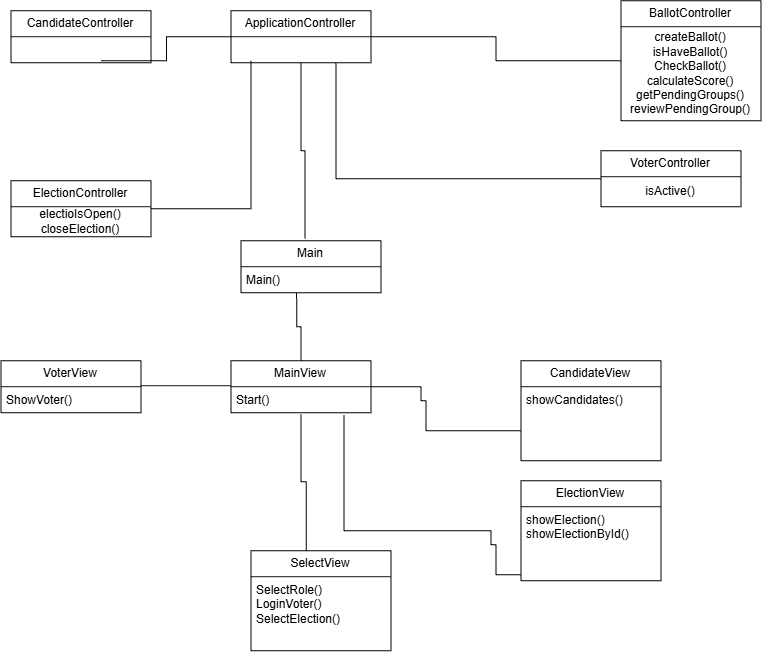

The diagram above was exported from draw.io. Its source (the exported page's mxGraphModel, read from the mxfile embedded in the PNG):
<mxGraphModel dx="1288" dy="703" grid="1" gridSize="10" guides="1" tooltips="1" connect="1" arrows="1" fold="1" page="1" pageScale="1" pageWidth="1169" pageHeight="827" math="0" shadow="0">
  <root>
    <mxCell id="0" />
    <mxCell id="1" parent="0" />
    <mxCell id="F2X55LQeBC44vWcNckWa-2" parent="1" style="swimlane;fontStyle=0;childLayout=stackLayout;horizontal=1;startSize=26;fillColor=none;horizontalStack=0;resizeParent=1;resizeParentMax=0;resizeLast=0;collapsible=1;marginBottom=0;whiteSpace=wrap;html=1;" value="MainView" vertex="1">
      <mxGeometry height="52" width="140" x="460" y="610" as="geometry" />
    </mxCell>
    <mxCell id="F2X55LQeBC44vWcNckWa-3" parent="F2X55LQeBC44vWcNckWa-2" style="text;strokeColor=none;fillColor=none;align=left;verticalAlign=top;spacingLeft=4;spacingRight=4;overflow=hidden;rotatable=0;points=[[0,0.5],[1,0.5]];portConstraint=eastwest;whiteSpace=wrap;html=1;" value="Start()" vertex="1">
      <mxGeometry height="26" width="140" y="26" as="geometry" />
    </mxCell>
    <mxCell id="F2X55LQeBC44vWcNckWa-6" parent="1" style="swimlane;fontStyle=0;childLayout=stackLayout;horizontal=1;startSize=26;fillColor=none;horizontalStack=0;resizeParent=1;resizeParentMax=0;resizeLast=0;collapsible=1;marginBottom=0;whiteSpace=wrap;html=1;" value="VoterView" vertex="1">
      <mxGeometry height="52" width="140" x="230" y="610" as="geometry" />
    </mxCell>
    <mxCell id="F2X55LQeBC44vWcNckWa-7" parent="F2X55LQeBC44vWcNckWa-6" style="text;strokeColor=none;fillColor=none;align=left;verticalAlign=top;spacingLeft=4;spacingRight=4;overflow=hidden;rotatable=0;points=[[0,0.5],[1,0.5]];portConstraint=eastwest;whiteSpace=wrap;html=1;" value="ShowVoter()" vertex="1">
      <mxGeometry height="26" width="140" y="26" as="geometry" />
    </mxCell>
    <mxCell id="F2X55LQeBC44vWcNckWa-9" parent="1" style="line;strokeWidth=1;fillColor=none;align=left;verticalAlign=middle;spacingTop=-1;spacingLeft=3;spacingRight=3;rotatable=0;labelPosition=right;points=[];portConstraint=eastwest;strokeColor=inherit;" value="" vertex="1">
      <mxGeometry height="110" width="90" x="370" y="580" as="geometry" />
    </mxCell>
    <mxCell id="F2X55LQeBC44vWcNckWa-10" parent="1" style="swimlane;fontStyle=0;childLayout=stackLayout;horizontal=1;startSize=26;fillColor=none;horizontalStack=0;resizeParent=1;resizeParentMax=0;resizeLast=0;collapsible=1;marginBottom=0;whiteSpace=wrap;html=1;" value="SelectView" vertex="1">
      <mxGeometry height="100" width="140" x="480" y="800" as="geometry" />
    </mxCell>
    <mxCell id="F2X55LQeBC44vWcNckWa-11" parent="F2X55LQeBC44vWcNckWa-10" style="text;strokeColor=none;fillColor=none;align=left;verticalAlign=top;spacingLeft=4;spacingRight=4;overflow=hidden;rotatable=0;points=[[0,0.5],[1,0.5]];portConstraint=eastwest;whiteSpace=wrap;html=1;" value="SelectRole()&lt;div&gt;LoginVoter()&lt;/div&gt;&lt;div&gt;SelectElection()&lt;/div&gt;" vertex="1">
      <mxGeometry height="74" width="140" y="26" as="geometry" />
    </mxCell>
    <mxCell id="F2X55LQeBC44vWcNckWa-15" edge="1" parent="1" source="F2X55LQeBC44vWcNckWa-10" style="endArrow=none;html=1;edgeStyle=orthogonalEdgeStyle;rounded=0;exitX=0.395;exitY=-0.005;exitDx=0;exitDy=0;exitPerimeter=0;entryX=0.501;entryY=1.059;entryDx=0;entryDy=0;entryPerimeter=0;" target="F2X55LQeBC44vWcNckWa-3" value="">
      <mxGeometry relative="1" as="geometry">
        <Array as="points">
          <mxPoint x="535.27" y="731" />
          <mxPoint x="530" y="731" />
        </Array>
        <mxPoint x="500" y="750" as="sourcePoint" />
        <mxPoint x="660" y="750" as="targetPoint" />
      </mxGeometry>
    </mxCell>
    <mxCell id="F2X55LQeBC44vWcNckWa-18" parent="1" style="swimlane;fontStyle=0;childLayout=stackLayout;horizontal=1;startSize=26;fillColor=none;horizontalStack=0;resizeParent=1;resizeParentMax=0;resizeLast=0;collapsible=1;marginBottom=0;whiteSpace=wrap;html=1;" value="ElectionView" vertex="1">
      <mxGeometry height="100" width="140" x="750" y="730" as="geometry" />
    </mxCell>
    <mxCell id="F2X55LQeBC44vWcNckWa-19" parent="F2X55LQeBC44vWcNckWa-18" style="text;strokeColor=none;fillColor=none;align=left;verticalAlign=top;spacingLeft=4;spacingRight=4;overflow=hidden;rotatable=0;points=[[0,0.5],[1,0.5]];portConstraint=eastwest;whiteSpace=wrap;html=1;" value="showElection()&lt;div&gt;showElectionById()&lt;/div&gt;" vertex="1">
      <mxGeometry height="74" width="140" y="26" as="geometry" />
    </mxCell>
    <mxCell id="F2X55LQeBC44vWcNckWa-20" parent="1" style="swimlane;fontStyle=0;childLayout=stackLayout;horizontal=1;startSize=26;fillColor=none;horizontalStack=0;resizeParent=1;resizeParentMax=0;resizeLast=0;collapsible=1;marginBottom=0;whiteSpace=wrap;html=1;" value="CandidateView" vertex="1">
      <mxGeometry height="100" width="140" x="750" y="610" as="geometry" />
    </mxCell>
    <mxCell id="F2X55LQeBC44vWcNckWa-21" parent="F2X55LQeBC44vWcNckWa-20" style="text;strokeColor=none;fillColor=none;align=left;verticalAlign=top;spacingLeft=4;spacingRight=4;overflow=hidden;rotatable=0;points=[[0,0.5],[1,0.5]];portConstraint=eastwest;whiteSpace=wrap;html=1;" value="showCandidates()" vertex="1">
      <mxGeometry height="74" width="140" y="26" as="geometry" />
    </mxCell>
    <mxCell id="F2X55LQeBC44vWcNckWa-22" edge="1" parent="1" style="endArrow=none;html=1;edgeStyle=orthogonalEdgeStyle;rounded=0;entryX=1;entryY=0.5;entryDx=0;entryDy=0;" target="F2X55LQeBC44vWcNckWa-2" value="">
      <mxGeometry relative="1" as="geometry">
        <Array as="points">
          <mxPoint x="655" y="680" />
          <mxPoint x="655" y="650" />
          <mxPoint x="650" y="650" />
          <mxPoint x="650" y="636" />
        </Array>
        <mxPoint x="750" y="680" as="sourcePoint" />
        <mxPoint x="650" y="690" as="targetPoint" />
      </mxGeometry>
    </mxCell>
    <mxCell id="F2X55LQeBC44vWcNckWa-23" edge="1" parent="1" source="F2X55LQeBC44vWcNckWa-19" style="endArrow=none;html=1;edgeStyle=orthogonalEdgeStyle;rounded=0;entryX=0.808;entryY=1.087;entryDx=0;entryDy=0;entryPerimeter=0;exitX=0;exitY=0.5;exitDx=0;exitDy=0;" target="F2X55LQeBC44vWcNckWa-3" value="">
      <mxGeometry relative="1" as="geometry">
        <Array as="points">
          <mxPoint x="750" y="824" />
          <mxPoint x="725" y="824" />
          <mxPoint x="725" y="794" />
          <mxPoint x="720" y="794" />
          <mxPoint x="720" y="780" />
          <mxPoint x="573.09" y="780" />
        </Array>
        <mxPoint x="820" y="824" as="sourcePoint" />
        <mxPoint x="670" y="780" as="targetPoint" />
      </mxGeometry>
    </mxCell>
    <mxCell id="F2X55LQeBC44vWcNckWa-25" parent="1" style="swimlane;fontStyle=0;childLayout=stackLayout;horizontal=1;startSize=26;fillColor=none;horizontalStack=0;resizeParent=1;resizeParentMax=0;resizeLast=0;collapsible=1;marginBottom=0;whiteSpace=wrap;html=1;" value="Main" vertex="1">
      <mxGeometry height="52" width="140" x="470" y="490" as="geometry" />
    </mxCell>
    <mxCell id="F2X55LQeBC44vWcNckWa-26" parent="F2X55LQeBC44vWcNckWa-25" style="text;strokeColor=none;fillColor=none;align=left;verticalAlign=top;spacingLeft=4;spacingRight=4;overflow=hidden;rotatable=0;points=[[0,0.5],[1,0.5]];portConstraint=eastwest;whiteSpace=wrap;html=1;" value="Main()" vertex="1">
      <mxGeometry height="26" width="140" y="26" as="geometry" />
    </mxCell>
    <mxCell id="F2X55LQeBC44vWcNckWa-28" edge="1" parent="1" source="F2X55LQeBC44vWcNckWa-26" style="endArrow=none;html=1;edgeStyle=orthogonalEdgeStyle;rounded=0;exitX=0.398;exitY=1.011;exitDx=0;exitDy=0;exitPerimeter=0;entryX=0.5;entryY=0;entryDx=0;entryDy=0;" target="F2X55LQeBC44vWcNckWa-2" value="">
      <mxGeometry relative="1" as="geometry">
        <mxPoint x="480" y="570" as="sourcePoint" />
        <mxPoint x="640" y="570" as="targetPoint" />
      </mxGeometry>
    </mxCell>
    <mxCell id="F2X55LQeBC44vWcNckWa-31" parent="1" style="swimlane;fontStyle=0;childLayout=stackLayout;horizontal=1;startSize=26;fillColor=none;horizontalStack=0;resizeParent=1;resizeParentMax=0;resizeLast=0;collapsible=1;marginBottom=0;whiteSpace=wrap;html=1;" value="ApplicationController" vertex="1">
      <mxGeometry height="52" width="140" x="460" y="260" as="geometry" />
    </mxCell>
    <mxCell id="F2X55LQeBC44vWcNckWa-33" edge="1" parent="1" source="F2X55LQeBC44vWcNckWa-31" style="endArrow=none;html=1;edgeStyle=orthogonalEdgeStyle;rounded=0;exitX=0.5;exitY=1;exitDx=0;exitDy=0;entryX=0.5;entryY=0;entryDx=0;entryDy=0;" value="">
      <mxGeometry relative="1" as="geometry">
        <mxPoint x="530" y="420" as="sourcePoint" />
        <mxPoint x="534" y="488" as="targetPoint" />
      </mxGeometry>
    </mxCell>
    <mxCell id="F2X55LQeBC44vWcNckWa-34" parent="1" style="swimlane;fontStyle=0;childLayout=stackLayout;horizontal=1;startSize=26;fillColor=none;horizontalStack=0;resizeParent=1;resizeParentMax=0;resizeLast=0;collapsible=1;marginBottom=0;whiteSpace=wrap;html=1;" value="BallotController" vertex="1">
      <mxGeometry height="120" width="140" x="850" y="250" as="geometry" />
    </mxCell>
    <mxCell id="F2X55LQeBC44vWcNckWa-42" parent="F2X55LQeBC44vWcNckWa-34" style="text;html=1;whiteSpace=wrap;strokeColor=none;fillColor=none;align=center;verticalAlign=middle;rounded=0;" value="createBallot()&lt;div&gt;isHaveBallot()&lt;/div&gt;&lt;div&gt;CheckBallot()&lt;/div&gt;&lt;div&gt;calculateScore()&lt;/div&gt;&lt;div&gt;getPendingGroups()&lt;/div&gt;&lt;div&gt;reviewPendingGroup()&lt;/div&gt;" vertex="1">
      <mxGeometry height="94" width="140" y="26" as="geometry" />
    </mxCell>
    <mxCell id="F2X55LQeBC44vWcNckWa-35" parent="1" style="swimlane;fontStyle=0;childLayout=stackLayout;horizontal=1;startSize=26;fillColor=none;horizontalStack=0;resizeParent=1;resizeParentMax=0;resizeLast=0;collapsible=1;marginBottom=0;whiteSpace=wrap;html=1;" value="CandidateController" vertex="1">
      <mxGeometry height="52" width="140" x="240" y="260" as="geometry" />
    </mxCell>
    <mxCell id="F2X55LQeBC44vWcNckWa-36" parent="1" style="swimlane;fontStyle=0;childLayout=stackLayout;horizontal=1;startSize=26;fillColor=none;horizontalStack=0;resizeParent=1;resizeParentMax=0;resizeLast=0;collapsible=1;marginBottom=0;whiteSpace=wrap;html=1;" value="ElectionController" vertex="1">
      <mxGeometry height="56" width="140" x="240" y="430" as="geometry" />
    </mxCell>
    <mxCell id="F2X55LQeBC44vWcNckWa-44" parent="F2X55LQeBC44vWcNckWa-36" style="text;html=1;whiteSpace=wrap;strokeColor=none;fillColor=none;align=center;verticalAlign=middle;rounded=0;" value="electioIsOpen()&lt;div&gt;closeElection()&lt;/div&gt;" vertex="1">
      <mxGeometry height="30" width="140" y="26" as="geometry" />
    </mxCell>
    <mxCell id="F2X55LQeBC44vWcNckWa-37" parent="1" style="swimlane;fontStyle=0;childLayout=stackLayout;horizontal=1;startSize=26;fillColor=none;horizontalStack=0;resizeParent=1;resizeParentMax=0;resizeLast=0;collapsible=1;marginBottom=0;whiteSpace=wrap;html=1;" value="VoterController" vertex="1">
      <mxGeometry height="56" width="140" x="830" y="400" as="geometry" />
    </mxCell>
    <mxCell id="F2X55LQeBC44vWcNckWa-43" parent="F2X55LQeBC44vWcNckWa-37" style="text;html=1;whiteSpace=wrap;strokeColor=none;fillColor=none;align=center;verticalAlign=middle;rounded=0;" value="isActive()" vertex="1">
      <mxGeometry height="30" width="140" y="26" as="geometry" />
    </mxCell>
    <mxCell id="F2X55LQeBC44vWcNckWa-38" edge="1" parent="1" style="endArrow=none;html=1;edgeStyle=orthogonalEdgeStyle;rounded=0;entryX=0;entryY=0.5;entryDx=0;entryDy=0;" target="F2X55LQeBC44vWcNckWa-31" value="">
      <mxGeometry relative="1" as="geometry">
        <mxPoint x="330" y="310" as="sourcePoint" />
        <mxPoint x="394" y="536" as="targetPoint" />
      </mxGeometry>
    </mxCell>
    <mxCell id="F2X55LQeBC44vWcNckWa-39" edge="1" parent="1" source="F2X55LQeBC44vWcNckWa-36" style="endArrow=none;html=1;edgeStyle=orthogonalEdgeStyle;rounded=0;exitX=1;exitY=0.5;exitDx=0;exitDy=0;" value="">
      <mxGeometry relative="1" as="geometry">
        <mxPoint x="420" y="444" as="sourcePoint" />
        <mxPoint x="480" y="310" as="targetPoint" />
      </mxGeometry>
    </mxCell>
    <mxCell id="F2X55LQeBC44vWcNckWa-40" edge="1" parent="1" source="F2X55LQeBC44vWcNckWa-31" style="endArrow=none;html=1;edgeStyle=orthogonalEdgeStyle;rounded=0;exitX=1;exitY=0.5;exitDx=0;exitDy=0;entryX=0;entryY=0.5;entryDx=0;entryDy=0;" target="F2X55LQeBC44vWcNckWa-34" value="">
      <mxGeometry relative="1" as="geometry">
        <mxPoint x="720" y="426" as="sourcePoint" />
        <mxPoint x="820" y="280" as="targetPoint" />
      </mxGeometry>
    </mxCell>
    <mxCell id="F2X55LQeBC44vWcNckWa-41" edge="1" parent="1" source="F2X55LQeBC44vWcNckWa-31" style="endArrow=none;html=1;edgeStyle=orthogonalEdgeStyle;rounded=0;exitX=0.75;exitY=1;exitDx=0;exitDy=0;entryX=0;entryY=0.5;entryDx=0;entryDy=0;" target="F2X55LQeBC44vWcNckWa-37" value="">
      <mxGeometry relative="1" as="geometry">
        <mxPoint x="620" y="390" as="sourcePoint" />
        <mxPoint x="870" y="380" as="targetPoint" />
      </mxGeometry>
    </mxCell>
  </root>
</mxGraphModel>